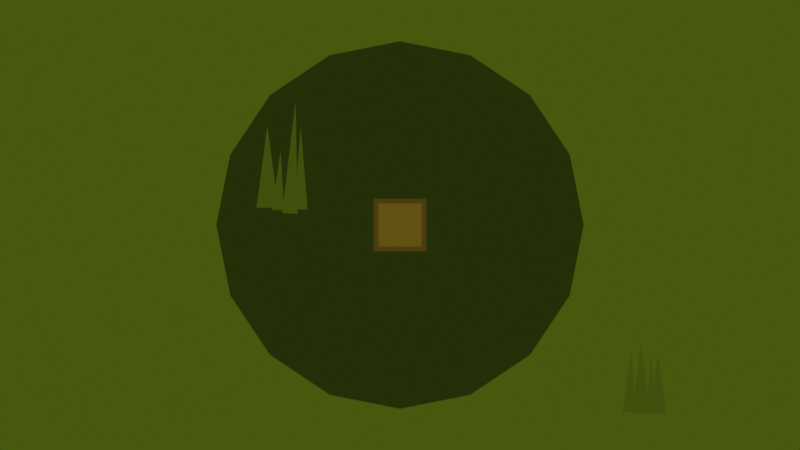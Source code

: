 # Source: ground-meshes.blend  (saved by Blender 3.6.11; exported with 4.5.12 LTS)
import bpy
from mathutils import Matrix  # noqa: F401  (used for matrix-valued properties, if any)

bpy.ops.wm.read_factory_settings(use_empty=True)
scene = bpy.context.scene
scene.name = 'Scene'

# ---- collections
col_assets = bpy.data.collections.new('Assets'); scene.collection.children.link(col_assets)
col_assets.hide_render = True
col_testscene = bpy.data.collections.new('TestScene'); scene.collection.children.link(col_testscene)

# ---- materials (node trees are filled in below, after node groups)
mat_material_001 = bpy.data.materials.new('Material.001')
mat_material_001.use_transparent_shadow = False
mat_material_002 = bpy.data.materials.new('Material.002')
mat_material_002.use_transparent_shadow = False
mat_material_003 = bpy.data.materials.new('Material.003')
mat_material_003.use_transparent_shadow = False
mat_material_004 = bpy.data.materials.new('Material.004')
mat_material_004.use_transparent_shadow = False
mat_material_005 = bpy.data.materials.new('Material.005')
mat_material_005.use_transparent_shadow = False

# ---- material node trees
mat_material_001.use_nodes = True; mat_material_001.node_tree.nodes.clear()
_N = mat_material_001.node_tree.nodes; _L = mat_material_001.node_tree.links
n0 = _N.new('ShaderNodeOutputMaterial'); n0.name = 'Material Output'; n0.location = (464, 421)
n1 = _N.new('ShaderNodeEmission'); n1.name = 'Emission'; n1.location = (86, 441)
n1.inputs[0].default_value = (0.05127, 0.08022, 0.004025, 1.0)
_L.new(n1.outputs[0], n0.inputs[0])
n0.is_active_output = True
mat_material_002.use_nodes = True; mat_material_002.node_tree.nodes.clear()
_N = mat_material_002.node_tree.nodes; _L = mat_material_002.node_tree.links
n0 = _N.new('ShaderNodeOutputMaterial'); n0.name = 'Material Output'; n0.location = (300, 300)
n1 = _N.new('ShaderNodeEmission'); n1.name = 'Emission'; n1.location = (-67, 281)
n1.inputs[0].default_value = (0.04291, 0.064, 0.003801, 1.0)
_L.new(n1.outputs[0], n0.inputs[0])
n0.is_active_output = True
mat_material_003.use_nodes = True; mat_material_003.node_tree.nodes.clear()
_N = mat_material_003.node_tree.nodes; _L = mat_material_003.node_tree.links
n0 = _N.new('ShaderNodeOutputMaterial'); n0.name = 'Material Output'; n0.location = (300, 300)
n1 = _N.new('ShaderNodeEmission'); n1.name = 'Emission'; n1.location = (-28, 305)
n1.inputs[0].default_value = (0.09865, 0.06688, 0.007602, 1.0)
_L.new(n1.outputs[0], n0.inputs[0])
n0.is_active_output = True
mat_material_004.use_nodes = True; mat_material_004.node_tree.nodes.clear()
_N = mat_material_004.node_tree.nodes; _L = mat_material_004.node_tree.links
n0 = _N.new('ShaderNodeOutputMaterial'); n0.name = 'Material Output'; n0.location = (300, 300)
n1 = _N.new('ShaderNodeEmission'); n1.name = 'Emission'; n1.location = (135, 317)
n1.inputs[0].default_value = (0.05791, 0.03912, 0.004744, 1.0)
_L.new(n1.outputs[0], n0.inputs[0])
n0.is_active_output = True
mat_material_005.use_nodes = True; mat_material_005.node_tree.nodes.clear()
_N = mat_material_005.node_tree.nodes; _L = mat_material_005.node_tree.links
n0 = _N.new('ShaderNodeOutputMaterial'); n0.name = 'Material Output'; n0.location = (300, 300)
n1 = _N.new('ShaderNodeEmission'); n1.name = 'Emission'; n1.location = (-37, 305)
n1.inputs[0].default_value = (0.01661, 0.02475, 0.002006, 1.0)
_L.new(n1.outputs[0], n0.inputs[0])
n0.is_active_output = True

# ---- world
world_world = bpy.data.worlds.new('World'); scene.world = world_world
world_world.use_nodes = True; world_world.node_tree.nodes.clear()
_N = world_world.node_tree.nodes; _L = world_world.node_tree.links
n0 = _N.new('ShaderNodeOutputWorld'); n0.name = 'World Output'; n0.location = (300, 300)
n1 = _N.new('ShaderNodeBackground'); n1.name = 'Background'; n1.location = (10, 300)
n1.inputs[0].default_value = (0.05088, 0.05088, 0.05088, 1.0)
_L.new(n1.outputs[0], n0.inputs[0])
n0.is_active_output = True
world_world.color = (0.05088, 0.05088, 0.05088)
world_world.use_sun_shadow = False
world_world.sun_shadow_jitter_overblur = 0.0

# ---- cameras
cam_camera = bpy.data.cameras.new('Camera')
cam_camera.clip_end = 100.0
cam_camera.ortho_scale = 7.314

# ---- meshes
me_plane = bpy.data.meshes.new('Plane')
me_plane.from_pydata([(-1.0, -1.0, 0.0), (1.0, -1.0, 0.0), (-1.0, 1.0, 0.0), (1.0, 1.0, 0.0)], [], [(0, 1, 3, 2)])
_uv = me_plane.uv_layers.new(name='UVMap')
_uv.uv.foreach_set('vector', [0.0, 0.0, 1.0, 0.0, 1.0, 1.0, 0.0, 1.0])
me_plane.materials.append(mat_material_001)
me_plane.update()
me_plane_001 = bpy.data.meshes.new('Plane.001')
me_plane_001.from_pydata([(-0.1112, -0.1815, 0.01015), (0.05055, -0.1815, 0.01015), (-0.03033, 0.4239, 0.01015), (0.04602, -0.1871, 0.007069), (0.1815, -0.1871, 0.007069), (0.1137, 0.3199, 0.007069), (-0.189, -0.1722, 0.017), (-0.08436, -0.1722, 0.017), (-0.1123, 0.3545, 0.017), (0.0136, -0.1916, -0.05855), (0.095, -0.1916, -0.05855), (0.0543, 0.3155, -0.05855)], [], [(0, 1, 2), (3, 4, 5), (6, 7, 8), (9, 10, 11)])
_uv = me_plane_001.uv_layers.new(name='UVMap')
_uv.uv.foreach_set('vector', [0.0, 0.0, 1.0, 0.0, 0.0, 1.0, 0.0, 0.0, 1.0, 0.0, 0.0, 1.0, 0.0, 0.0, 1.0, 0.0, 0.0, 1.0, 0.0, 0.0, 1.0, 0.0, 0.0, 1.0])
me_plane_001.materials.append(mat_material_002)
me_plane_001.update()
me_plane_002 = bpy.data.meshes.new('Plane.002')
me_plane_002.from_pydata([(-0.1665, -0.1656, 0.009123), (-0.03357, -0.1656, 0.009123), (-0.1, 0.3322, 0.009123), (-0.01096, -0.1985, 0.02366), (0.08387, -0.2034, 0.02366), (0.0722, 0.4851, 0.02366), (-0.07189, -0.1799, 0.0009551), (0.0005102, -0.1799, 0.0009551), (-0.01884, 0.1846, 0.0009551), (0.06251, -0.176, -0.05264), (0.1439, -0.176, -0.05264), (0.1032, 0.331, -0.05264)], [], [(0, 1, 2), (3, 4, 5), (6, 7, 8), (9, 10, 11)])
_uv = me_plane_002.uv_layers.new(name='UVMap')
_uv.uv.foreach_set('vector', [0.0, 0.0, 1.0, 0.0, 0.0, 1.0, 0.0, 0.0, 1.0, 0.0, 0.0, 1.0, 0.0, 0.0, 1.0, 0.0, 0.0, 1.0, 0.0, 0.0, 1.0, 0.0, 0.0, 1.0])
me_plane_002.materials.append(mat_material_002)
me_plane_002.update()
me_plane_003 = bpy.data.meshes.new('Plane.003')
me_plane_003.from_pydata([(-0.1818, -0.1334, 0.0153), (-0.1117, -0.1281, 0.0153), (-0.1964, 0.24, 0.0153), (-0.02618, -0.1663, 0.02984), (0.06865, -0.1712, 0.02984), (0.05831, 0.4106, 0.02984), (-0.08711, -0.1477, 0.007136), (-0.01471, -0.1477, 0.007136), (-0.05087, 0.2247, 0.007136), (0.04728, -0.1438, -0.04646), (0.152, -0.1426, -0.04646), (0.1803, 0.3356, -0.04646), (-0.1465, -0.1655, 0.003671), (-0.0741, -0.1655, 0.003671), (-0.1018, 0.1597, 0.003671)], [], [(0, 1, 2), (3, 4, 5), (6, 7, 8), (9, 10, 11), (12, 13, 14)])
_uv = me_plane_003.uv_layers.new(name='UVMap')
_uv.uv.foreach_set('vector', [0.0, 0.0, 1.0, 0.0, 0.0, 1.0, 0.0, 0.0, 1.0, 0.0, 0.0, 1.0, 0.0, 0.0, 1.0, 0.0, 0.0, 1.0, 0.0, 0.0, 1.0, 0.0, 0.0, 1.0, 0.0, 0.0, 1.0, 0.0, 0.0, 1.0])
me_plane_003.materials.append(mat_material_002)
me_plane_003.update()
me_plane_004 = bpy.data.meshes.new('Plane.004')
me_plane_004.from_pydata([(-0.1977, -0.1204, 0.02315), (-0.1277, -0.1151, 0.02315), (-0.2124, 0.2529, 0.02315), (0.128, -0.1564, 0.02546), (0.05167, -0.1604, 0.02546), (0.05999, 0.3081, 0.02546), (-0.04221, -0.146, 0.01059), (0.03019, -0.146, 0.01059), (-0.005971, 0.2264, 0.01059), (0.03129, -0.1308, -0.03861), (0.136, -0.1296, -0.03861), (0.1957, 0.3354, -0.04286), (-0.1428, -0.1623, 0.003355), (-0.04485, -0.1623, 0.003355), (-0.08232, 0.2776, 0.003355)], [], [(0, 1, 2), (3, 4, 5), (6, 7, 8), (9, 10, 11), (12, 13, 14)])
_uv = me_plane_004.uv_layers.new(name='UVMap')
_uv.uv.foreach_set('vector', [0.0, 0.0, 1.0, 0.0, 0.0, 1.0, 0.0, 0.0, 1.0, 0.0, 0.0, 1.0, 0.0, 0.0, 1.0, 0.0, 0.0, 1.0, 0.0, 0.0, 1.0, 0.0, 0.0, 1.0, 0.0, 0.0, 1.0, 0.0, 0.0, 1.0])
me_plane_004.materials.append(mat_material_002)
me_plane_004.update()
me_plane_005 = bpy.data.meshes.new('Plane.005')
me_plane_005.from_pydata([(-0.09084, -0.09084, 0.3), (0.09084, -0.09084, 0.3), (-0.09084, 0.09084, 0.3), (0.09084, 0.09084, 0.3), (-0.1115, -0.1115, 0.2944), (0.1115, -0.1115, 0.2944), (-0.1115, 0.1115, 0.2944), (0.1115, 0.1115, 0.2944), (2.898e-09, 0.8055, 0.13), (-0.3083, 0.7442, 0.13), (-0.5696, 0.5696, 0.13), (-0.7442, 0.3083, 0.13), (-0.8055, -2.174e-09, 0.13), (-0.7442, -0.3083, 0.13), (-0.5696, -0.5696, 0.13), (-0.3083, -0.7442, 0.13), (2.898e-09, -0.8055, 0.13), (0.3083, -0.7442, 0.13), (0.5696, -0.5696, 0.13), (0.7442, -0.3083, 0.13), (0.8055, -2.174e-09, 0.13), (0.7442, 0.3083, 0.13), (0.5696, 0.5696, 0.13), (0.3083, 0.7442, 0.13)], [], [(0, 1, 3, 2), (4, 5, 7, 6), (9, 8, 23, 22, 21, 20, 19, 18, 17, 16, 15, 14, 13, 12, 11, 10)])
me_plane_005.polygons.foreach_set('material_index', [0, 1, 2])
_uv = me_plane_005.uv_layers.new(name='UVMap')
_uv.uv.foreach_set('vector', [0.0, 0.0, 1.0, 0.0, 1.0, 1.0, 0.0, 1.0, 0.0, 0.0, 1.0, 0.0, 1.0, 1.0, 0.0, 1.0, 0.0, 0.0, 0.0, 0.0, 0.0, 0.0, 0.0, 0.0, 0.0, 0.0, 0.0, 0.0, 0.0, 0.0, 0.0, 0.0, 0.0, 0.0, 0.0, 0.0, 0.0, 0.0, 0.0, 0.0, 0.0, 0.0, 0.0, 0.0, 0.0, 0.0, 0.0, 0.0])
me_plane_005.materials.append(mat_material_003)
me_plane_005.materials.append(mat_material_004)
me_plane_005.materials.append(mat_material_005)
me_plane_005.update()

# ---- objects
ob_ground = bpy.data.objects.new('Ground', me_plane)
ob_grass1 = bpy.data.objects.new('Grass1', me_plane_001)
ob_grass2 = bpy.data.objects.new('Grass2', me_plane_002)
ob_grass3 = bpy.data.objects.new('Grass3', me_plane_003)
ob_grass4 = bpy.data.objects.new('Grass4', me_plane_004)
ob_camera = bpy.data.objects.new('Camera', cam_camera)
ob_ground_001 = bpy.data.objects.new('Ground.001', me_plane)
ob_grass1_001 = bpy.data.objects.new('Grass1.001', me_plane_001)
ob_grass2_001 = bpy.data.objects.new('Grass2.001', me_plane_002)
ob_grass3_001 = bpy.data.objects.new('Grass3.001', me_plane_003)
ob_grass4_001 = bpy.data.objects.new('Grass4.001', me_plane_004)
ob_grass4_002 = bpy.data.objects.new('Grass4.002', me_plane_004)
ob_grass3_002 = bpy.data.objects.new('Grass3.002', me_plane_003)
ob_tree = bpy.data.objects.new('Tree', me_plane_005)

# ---- transforms, parenting, visibility, modifiers, constraints
ob_ground.location = (0.0, 0.0, 0.0)
ob_ground.scale = (-8.974, -8.974, -8.974)
ob_grass1.location = (0.03033, -0.2431, 0.06796)
ob_grass2.location = (-0.9747, -0.4675, 0.06234)
ob_grass3.location = (1.052, 0.1055, 0.1745)
ob_grass4.location = (-1.198, 0.4004, 0.3)
ob_camera.location = (0.0, 0.0, 5.0)
ob_camera.lock_rotations_4d = False
ob_camera.empty_display_type = 'ARROWS'
ob_camera.color = (0.0, 0.0, 0.0, 0.0)
ob_camera.display_type = 'WIRE'
ob_camera.lineart.crease_threshold = 0.0
ob_ground_001.location = (0.0, 0.0, 0.0)
ob_ground_001.scale = (-8.974, -8.974, -0.0)
ob_grass1_001.location = (1.036, -0.7057, 0.2957)
ob_grass1_001.scale = (0.494, 0.494, 0.0)
ob_grass2_001.location = (-0.4919, 0.1887, 0.2957)
ob_grass2_001.scale = (0.6961, 0.6961, 0.0)
ob_grass3_001.location = (1.328, 0.1859, 0.2957)
ob_grass3_001.scale = (0.57, 0.57, 0.0)
ob_grass4_001.location = (-0.8817, -0.3672, 0.2957)
ob_grass4_001.scale = (0.586, 0.586, 0.0)
ob_grass4_002.location = (-0.945, 0.5712, 0.2957)
ob_grass4_002.scale = (0.8292, 0.8292, 0.0)
ob_grass3_002.location = (0.3536, 0.5933, 0.2957)
ob_grass3_002.scale = (0.6982, 0.6982, 0.0)
ob_tree.location = (0.0, 0.0, 0.0)

# ---- collection membership
col_assets.objects.link(ob_ground)
col_assets.objects.link(ob_grass1)
col_assets.objects.link(ob_grass2)
col_assets.objects.link(ob_grass3)
col_assets.objects.link(ob_grass4)
col_testscene.objects.link(ob_camera)
col_testscene.objects.link(ob_ground_001)
col_testscene.objects.link(ob_grass1_001)
col_testscene.objects.link(ob_grass2_001)
col_testscene.objects.link(ob_grass3_001)
col_testscene.objects.link(ob_grass4_001)
col_testscene.objects.link(ob_grass4_002)
col_testscene.objects.link(ob_grass3_002)
col_testscene.objects.link(ob_tree)

# ---- scene / render settings (as saved in the file)
scene.camera = ob_camera
scene.frame_start = 1; scene.frame_end = 250; scene.frame_set(1)
scene.render.engine = 'BLENDER_EEVEE_NEXT'
scene.cycles.sampling_pattern = 'TABULATED_SOBOL'
scene.view_settings.view_transform = 'Filmic'
bpy.context.view_layer.update()

# ---- added for rendering (the .blend has no usable light): sun
light_auto_sun = bpy.data.lights.new('AutoSun', 'SUN')
light_auto_sun.energy = 3.0
light_auto_sun.angle = 0.0523599
ob_auto_sun = bpy.data.objects.new('AutoSun', light_auto_sun)
scene.collection.objects.link(ob_auto_sun)
ob_auto_sun.rotation_euler = (0.872665, 0.174533, 0.523599)
bpy.context.view_layer.update()
